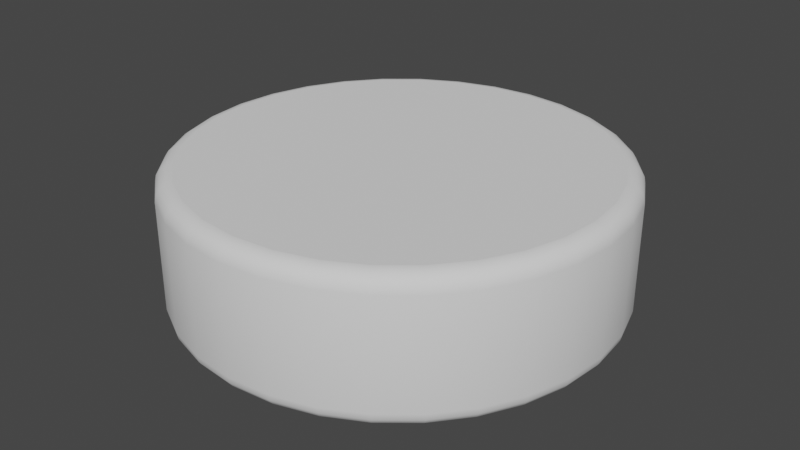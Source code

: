 # Source: Cylinder_Smoth.blend  (saved by Blender 2.83.19; exported with 4.5.12 LTS)
import bpy
from mathutils import Matrix  # noqa: F401  (used for matrix-valued properties, if any)

bpy.ops.wm.read_factory_settings(use_empty=True)
scene = bpy.context.scene
scene.name = 'Scene'

# ---- collections
col_collection = bpy.data.collections.new('Collection'); scene.collection.children.link(col_collection)

# ---- world
world_world = bpy.data.worlds.new('World'); scene.world = world_world
world_world.use_nodes = True; world_world.node_tree.nodes.clear()
_N = world_world.node_tree.nodes; _L = world_world.node_tree.links
n0 = _N.new('ShaderNodeOutputWorld'); n0.name = 'World Output'; n0.location = (300, 300)
n1 = _N.new('ShaderNodeBackground'); n1.name = 'Background'; n1.location = (10, 300)
n1.inputs[0].default_value = (0.05088, 0.05088, 0.05088, 1.0)
_L.new(n1.outputs[0], n0.inputs[0])
n0.is_active_output = True
world_world.color = (0.05088, 0.05088, 0.05088)
world_world.use_sun_shadow = False
world_world.sun_shadow_jitter_overblur = 0.0

# ---- meshes
me_cylinder = bpy.data.meshes.new('Cylinder')
me_cylinder.from_pydata([(-5.728e-08, 0.9244, -0.3193), (0.0, 1.0, -0.2442), (-3.533e-08, 0.9534, -0.3136), (-1.676e-08, 0.9779, -0.2973), (-4.366e-09, 0.9942, -0.2729), (-5.681e-08, 0.9244, 0.3193), (0.0, 1.0, 0.2442), (-3.504e-08, 0.9534, 0.3136), (-1.671e-08, 0.9779, 0.2973), (-4.307e-09, 0.9942, 0.2729), (0.1803, 0.9067, -0.3193), (0.1951, 0.9808, -0.2442), (0.186, 0.935, -0.3136), (0.1908, 0.9591, -0.2973), (0.194, 0.9751, -0.2729), (0.1803, 0.9067, 0.3193), (0.1951, 0.9808, 0.2442), (0.186, 0.935, 0.3136), (0.1908, 0.9591, 0.2973), (0.194, 0.9751, 0.2729), (0.3538, 0.8541, -0.3193), (0.3827, 0.9239, -0.2442), (0.3648, 0.8808, -0.3136), (0.3742, 0.9034, -0.2973), (0.3805, 0.9186, -0.2729), (0.3538, 0.8541, 0.3193), (0.3827, 0.9239, 0.2442), (0.3648, 0.8808, 0.3136), (0.3742, 0.9034, 0.2973), (0.3805, 0.9186, 0.2729), (0.5136, 0.7686, -0.3193), (0.5556, 0.8315, -0.2442), (0.5297, 0.7927, -0.3136), (0.5433, 0.8131, -0.2973), (0.5524, 0.8267, -0.2729), (0.5136, 0.7686, 0.3193), (0.5556, 0.8315, 0.2442), (0.5297, 0.7927, 0.3136), (0.5433, 0.8131, 0.2973), (0.5524, 0.8267, 0.2729), (0.6537, 0.6537, -0.3193), (0.7071, 0.7071, -0.2442), (0.6741, 0.6741, -0.3136), (0.6915, 0.6915, -0.2973), (0.703, 0.703, -0.2729), (0.6537, 0.6537, 0.3193), (0.7071, 0.7071, 0.2442), (0.6741, 0.6741, 0.3136), (0.6915, 0.6915, 0.2973), (0.703, 0.703, 0.2729), (0.7686, 0.5136, -0.3193), (0.8315, 0.5556, -0.2442), (0.7927, 0.5297, -0.3136), (0.8131, 0.5433, -0.2973), (0.8267, 0.5524, -0.2729), (0.7686, 0.5136, 0.3193), (0.8315, 0.5556, 0.2442), (0.7927, 0.5297, 0.3136), (0.8131, 0.5433, 0.2973), (0.8267, 0.5524, 0.2729), (0.8541, 0.3538, -0.3193), (0.9239, 0.3827, -0.2442), (0.8808, 0.3648, -0.3136), (0.9034, 0.3742, -0.2973), (0.9186, 0.3805, -0.2729), (0.8541, 0.3538, 0.3193), (0.9239, 0.3827, 0.2442), (0.8808, 0.3648, 0.3136), (0.9034, 0.3742, 0.2973), (0.9186, 0.3805, 0.2729), (0.9067, 0.1803, -0.3193), (0.9808, 0.1951, -0.2442), (0.935, 0.186, -0.3136), (0.9591, 0.1908, -0.2973), (0.9751, 0.194, -0.2729), (0.9067, 0.1803, 0.3193), (0.9808, 0.1951, 0.2442), (0.935, 0.186, 0.3136), (0.9591, 0.1908, 0.2973), (0.9751, 0.194, 0.2729), (0.9244, 5.215e-08, -0.3193), (1.0, 7.55e-08, -0.2442), (0.9534, 6.118e-08, -0.3136), (0.9779, 6.874e-08, -0.2973), (0.9942, 7.381e-08, -0.2729), (0.9244, 5.262e-08, 0.3193), (1.0, 7.55e-08, 0.2442), (0.9534, 6.135e-08, 0.3136), (0.9779, 6.88e-08, 0.2973), (0.9942, 7.375e-08, 0.2729), (0.9067, -0.1803, -0.3193), (0.9808, -0.1951, -0.2442), (0.935, -0.186, -0.3136), (0.9591, -0.1908, -0.2973), (0.9751, -0.194, -0.2729), (0.9067, -0.1803, 0.3193), (0.9808, -0.1951, 0.2442), (0.935, -0.186, 0.3136), (0.9591, -0.1908, 0.2973), (0.9751, -0.194, 0.2729), (0.8541, -0.3538, -0.3193), (0.9239, -0.3827, -0.2442), (0.8808, -0.3648, -0.3136), (0.9034, -0.3742, -0.2973), (0.9186, -0.3805, -0.2729), (0.8541, -0.3538, 0.3193), (0.9239, -0.3827, 0.2442), (0.8808, -0.3648, 0.3136), (0.9034, -0.3742, 0.2973), (0.9186, -0.3805, 0.2729), (0.7686, -0.5136, -0.3193), (0.8315, -0.5556, -0.2442), (0.7927, -0.5297, -0.3136), (0.8131, -0.5433, -0.2973), (0.8267, -0.5524, -0.2729), (0.7686, -0.5136, 0.3193), (0.8315, -0.5556, 0.2442), (0.7927, -0.5297, 0.3136), (0.8131, -0.5433, 0.2973), (0.8267, -0.5524, 0.2729), (0.6537, -0.6537, -0.3193), (0.7071, -0.7071, -0.2442), (0.6741, -0.6741, -0.3136), (0.6915, -0.6915, -0.2973), (0.703, -0.703, -0.2729), (0.6537, -0.6537, 0.3193), (0.7071, -0.7071, 0.2442), (0.6741, -0.6741, 0.3136), (0.6915, -0.6915, 0.2973), (0.703, -0.703, 0.2729), (0.5136, -0.7686, -0.3193), (0.5556, -0.8315, -0.2442), (0.5297, -0.7927, -0.3136), (0.5433, -0.8131, -0.2973), (0.5524, -0.8267, -0.2729), (0.5136, -0.7686, 0.3193), (0.5556, -0.8315, 0.2442), (0.5297, -0.7927, 0.3136), (0.5433, -0.8131, 0.2973), (0.5524, -0.8267, 0.2729), (0.3538, -0.8541, -0.3193), (0.3827, -0.9239, -0.2442), (0.3648, -0.8808, -0.3136), (0.3742, -0.9034, -0.2973), (0.3805, -0.9186, -0.2729), (0.3538, -0.8541, 0.3193), (0.3827, -0.9239, 0.2442), (0.3648, -0.8808, 0.3136), (0.3742, -0.9034, 0.2973), (0.3805, -0.9186, 0.2729), (0.1803, -0.9067, -0.3193), (0.1951, -0.9808, -0.2442), (0.186, -0.935, -0.3136), (0.1908, -0.9591, -0.2973), (0.194, -0.9751, -0.2729), (0.1803, -0.9067, 0.3193), (0.1951, -0.9808, 0.2442), (0.186, -0.935, 0.3136), (0.1908, -0.9591, 0.2973), (0.194, -0.9751, 0.2729), (-2.794e-07, -0.9244, -0.3193), (-3.258e-07, -1.0, -0.2442), (-2.972e-07, -0.9534, -0.3136), (-3.121e-07, -0.9779, -0.2973), (-3.223e-07, -0.9942, -0.2729), (-2.803e-07, -0.9244, 0.3193), (-3.258e-07, -1.0, 0.2442), (-2.978e-07, -0.9534, 0.3136), (-3.126e-07, -0.9779, 0.2973), (-3.225e-07, -0.9942, 0.2729), (-0.1803, -0.9067, -0.3193), (-0.1951, -0.9808, -0.2442), (-0.186, -0.935, -0.3136), (-0.1908, -0.9591, -0.2973), (-0.194, -0.9751, -0.2729), (-0.1803, -0.9067, 0.3193), (-0.1951, -0.9808, 0.2442), (-0.186, -0.935, 0.3136), (-0.1908, -0.9591, 0.2973), (-0.194, -0.9751, 0.2729), (-0.3538, -0.8541, -0.3193), (-0.3827, -0.9239, -0.2442), (-0.3648, -0.8808, -0.3136), (-0.3742, -0.9034, -0.2973), (-0.3805, -0.9186, -0.2729), (-0.3538, -0.8541, 0.3193), (-0.3827, -0.9239, 0.2442), (-0.3648, -0.8808, 0.3136), (-0.3742, -0.9034, 0.2973), (-0.3805, -0.9186, 0.2729), (-0.5136, -0.7686, -0.3193), (-0.5556, -0.8315, -0.2442), (-0.5297, -0.7927, -0.3136), (-0.5433, -0.8131, -0.2973), (-0.5524, -0.8267, -0.2729), (-0.5136, -0.7686, 0.3193), (-0.5556, -0.8315, 0.2442), (-0.5297, -0.7927, 0.3136), (-0.5433, -0.8131, 0.2973), (-0.5524, -0.8267, 0.2729), (-0.6537, -0.6537, -0.3193), (-0.7071, -0.7071, -0.2442), (-0.6741, -0.6741, -0.3136), (-0.6915, -0.6915, -0.2973), (-0.703, -0.703, -0.2729), (-0.6537, -0.6537, 0.3193), (-0.7071, -0.7071, 0.2442), (-0.6741, -0.6741, 0.3136), (-0.6915, -0.6915, 0.2973), (-0.703, -0.703, 0.2729), (-0.7686, -0.5136, -0.3193), (-0.8315, -0.5556, -0.2442), (-0.7927, -0.5297, -0.3136), (-0.8131, -0.5433, -0.2973), (-0.8267, -0.5524, -0.2729), (-0.7686, -0.5136, 0.3193), (-0.8315, -0.5556, 0.2442), (-0.7927, -0.5297, 0.3136), (-0.8131, -0.5433, 0.2973), (-0.8267, -0.5524, 0.2729), (-0.8541, -0.3538, -0.3193), (-0.9239, -0.3827, -0.2442), (-0.8808, -0.3648, -0.3136), (-0.9034, -0.3742, -0.2973), (-0.9186, -0.3805, -0.2729), (-0.8541, -0.3538, 0.3193), (-0.9239, -0.3827, 0.2442), (-0.8808, -0.3648, 0.3136), (-0.9034, -0.3742, 0.2973), (-0.9186, -0.3805, 0.2729), (-0.9067, -0.1803, -0.3193), (-0.9808, -0.1951, -0.2442), (-0.935, -0.186, -0.3136), (-0.9591, -0.1908, -0.2973), (-0.9751, -0.194, -0.2729), (-0.9067, -0.1803, 0.3193), (-0.9808, -0.1951, 0.2442), (-0.935, -0.186, 0.3136), (-0.9591, -0.1908, 0.2973), (-0.9751, -0.194, 0.2729), (-0.9244, 8.279e-07, -0.3193), (-1.0, 9.656e-07, -0.2442), (-0.9534, 8.806e-07, -0.3136), (-0.9779, 9.253e-07, -0.2973), (-0.9942, 9.551e-07, -0.2729), (-0.9244, 8.279e-07, 0.3193), (-1.0, 9.656e-07, 0.2442), (-0.9534, 8.806e-07, 0.3136), (-0.9779, 9.253e-07, 0.2973), (-0.9942, 9.551e-07, 0.2729), (-0.9067, 0.1804, -0.3193), (-0.9808, 0.1951, -0.2442), (-0.935, 0.186, -0.3136), (-0.9591, 0.1908, -0.2973), (-0.9751, 0.194, -0.2729), (-0.9067, 0.1804, 0.3193), (-0.9808, 0.1951, 0.2442), (-0.935, 0.186, 0.3136), (-0.9591, 0.1908, 0.2973), (-0.9751, 0.194, 0.2729), (-0.8541, 0.3538, -0.3193), (-0.9239, 0.3827, -0.2442), (-0.8808, 0.3648, -0.3136), (-0.9034, 0.3742, -0.2973), (-0.9186, 0.3805, -0.2729), (-0.8541, 0.3538, 0.3193), (-0.9239, 0.3827, 0.2442), (-0.8808, 0.3648, 0.3136), (-0.9034, 0.3742, 0.2973), (-0.9186, 0.3805, 0.2729), (-0.7686, 0.5136, -0.3193), (-0.8315, 0.5556, -0.2442), (-0.7927, 0.5297, -0.3136), (-0.8131, 0.5433, -0.2973), (-0.8267, 0.5524, -0.2729), (-0.7686, 0.5136, 0.3193), (-0.8315, 0.5556, 0.2442), (-0.7927, 0.5297, 0.3136), (-0.8131, 0.5433, 0.2973), (-0.8267, 0.5524, 0.2729), (-0.6537, 0.6537, -0.3193), (-0.7071, 0.7071, -0.2442), (-0.6741, 0.6741, -0.3136), (-0.6915, 0.6915, -0.2973), (-0.703, 0.703, -0.2729), (-0.6537, 0.6537, 0.3193), (-0.7071, 0.7071, 0.2442), (-0.6741, 0.6741, 0.3136), (-0.6915, 0.6915, 0.2973), (-0.703, 0.703, 0.2729), (-0.5136, 0.7686, -0.3193), (-0.5556, 0.8315, -0.2442), (-0.5297, 0.7927, -0.3136), (-0.5433, 0.8131, -0.2973), (-0.5524, 0.8267, -0.2729), (-0.5136, 0.7686, 0.3193), (-0.5556, 0.8315, 0.2442), (-0.5297, 0.7927, 0.3136), (-0.5433, 0.8131, 0.2973), (-0.5524, 0.8267, 0.2729), (-0.3538, 0.8541, -0.3193), (-0.3827, 0.9239, -0.2442), (-0.3648, 0.8808, -0.3136), (-0.3742, 0.9034, -0.2973), (-0.3805, 0.9186, -0.2729), (-0.3538, 0.8541, 0.3193), (-0.3827, 0.9239, 0.2442), (-0.3648, 0.8808, 0.3136), (-0.3742, 0.9034, 0.2973), (-0.3805, 0.9186, 0.2729), (-0.1803, 0.9067, -0.3193), (-0.1951, 0.9808, -0.2442), (-0.186, 0.935, -0.3136), (-0.1908, 0.9591, -0.2973), (-0.194, 0.9751, -0.2729), (-0.1803, 0.9067, 0.3193), (-0.1951, 0.9808, 0.2442), (-0.186, 0.935, 0.3136), (-0.1908, 0.9591, 0.2973), (-0.194, 0.9751, 0.2729)], [], [(311, 316, 6, 1), (21, 26, 36, 31), (31, 36, 46, 41), (41, 46, 56, 51), (51, 56, 66, 61), (61, 66, 76, 71), (71, 76, 86, 81), (81, 86, 96, 91), (91, 96, 106, 101), (101, 106, 116, 111), (111, 116, 126, 121), (121, 126, 136, 131), (131, 136, 146, 141), (141, 146, 156, 151), (151, 156, 166, 161), (161, 166, 176, 171), (171, 176, 186, 181), (181, 186, 196, 191), (191, 196, 206, 201), (201, 206, 216, 211), (211, 216, 226, 221), (221, 226, 236, 231), (231, 236, 246, 241), (241, 246, 256, 251), (251, 256, 266, 261), (261, 266, 276, 271), (271, 276, 286, 281), (281, 286, 296, 291), (291, 296, 306, 301), (301, 306, 316, 311), (11, 16, 26, 21), (15, 5, 315, 305, 295, 285, 275, 265, 255, 245, 235, 225, 215, 205, 195, 185, 175, 165, 155, 145, 135, 125, 115, 105, 95, 85, 75, 65, 55, 45, 35, 25), (1, 6, 16, 11), (1, 11, 14, 4), (4, 14, 13, 3), (3, 13, 12, 2), (2, 12, 10, 0), (16, 6, 9, 19), (19, 9, 8, 18), (18, 8, 7, 17), (17, 7, 5, 15), (11, 21, 24, 14), (14, 24, 23, 13), (13, 23, 22, 12), (12, 22, 20, 10), (26, 16, 19, 29), (29, 19, 18, 28), (28, 18, 17, 27), (27, 17, 15, 25), (21, 31, 34, 24), (24, 34, 33, 23), (23, 33, 32, 22), (22, 32, 30, 20), (36, 26, 29, 39), (39, 29, 28, 38), (38, 28, 27, 37), (37, 27, 25, 35), (31, 41, 44, 34), (34, 44, 43, 33), (33, 43, 42, 32), (32, 42, 40, 30), (46, 36, 39, 49), (49, 39, 38, 48), (48, 38, 37, 47), (47, 37, 35, 45), (41, 51, 54, 44), (44, 54, 53, 43), (43, 53, 52, 42), (42, 52, 50, 40), (56, 46, 49, 59), (59, 49, 48, 58), (58, 48, 47, 57), (57, 47, 45, 55), (51, 61, 64, 54), (54, 64, 63, 53), (53, 63, 62, 52), (52, 62, 60, 50), (66, 56, 59, 69), (69, 59, 58, 68), (68, 58, 57, 67), (67, 57, 55, 65), (61, 71, 74, 64), (64, 74, 73, 63), (63, 73, 72, 62), (62, 72, 70, 60), (76, 66, 69, 79), (79, 69, 68, 78), (78, 68, 67, 77), (77, 67, 65, 75), (71, 81, 84, 74), (74, 84, 83, 73), (73, 83, 82, 72), (72, 82, 80, 70), (86, 76, 79, 89), (89, 79, 78, 88), (88, 78, 77, 87), (87, 77, 75, 85), (81, 91, 94, 84), (84, 94, 93, 83), (83, 93, 92, 82), (82, 92, 90, 80), (96, 86, 89, 99), (99, 89, 88, 98), (98, 88, 87, 97), (97, 87, 85, 95), (91, 101, 104, 94), (94, 104, 103, 93), (93, 103, 102, 92), (92, 102, 100, 90), (106, 96, 99, 109), (109, 99, 98, 108), (108, 98, 97, 107), (107, 97, 95, 105), (101, 111, 114, 104), (104, 114, 113, 103), (103, 113, 112, 102), (102, 112, 110, 100), (116, 106, 109, 119), (119, 109, 108, 118), (118, 108, 107, 117), (117, 107, 105, 115), (111, 121, 124, 114), (114, 124, 123, 113), (113, 123, 122, 112), (112, 122, 120, 110), (126, 116, 119, 129), (129, 119, 118, 128), (128, 118, 117, 127), (127, 117, 115, 125), (121, 131, 134, 124), (124, 134, 133, 123), (123, 133, 132, 122), (122, 132, 130, 120), (136, 126, 129, 139), (139, 129, 128, 138), (138, 128, 127, 137), (137, 127, 125, 135), (131, 141, 144, 134), (134, 144, 143, 133), (133, 143, 142, 132), (132, 142, 140, 130), (146, 136, 139, 149), (149, 139, 138, 148), (148, 138, 137, 147), (147, 137, 135, 145), (141, 151, 154, 144), (144, 154, 153, 143), (143, 153, 152, 142), (142, 152, 150, 140), (156, 146, 149, 159), (159, 149, 148, 158), (158, 148, 147, 157), (157, 147, 145, 155), (151, 161, 164, 154), (154, 164, 163, 153), (153, 163, 162, 152), (152, 162, 160, 150), (166, 156, 159, 169), (169, 159, 158, 168), (168, 158, 157, 167), (167, 157, 155, 165), (161, 171, 174, 164), (164, 174, 173, 163), (163, 173, 172, 162), (162, 172, 170, 160), (176, 166, 169, 179), (179, 169, 168, 178), (178, 168, 167, 177), (177, 167, 165, 175), (171, 181, 184, 174), (174, 184, 183, 173), (173, 183, 182, 172), (172, 182, 180, 170), (186, 176, 179, 189), (189, 179, 178, 188), (188, 178, 177, 187), (187, 177, 175, 185), (181, 191, 194, 184), (184, 194, 193, 183), (183, 193, 192, 182), (182, 192, 190, 180), (196, 186, 189, 199), (199, 189, 188, 198), (198, 188, 187, 197), (197, 187, 185, 195), (191, 201, 204, 194), (194, 204, 203, 193), (193, 203, 202, 192), (192, 202, 200, 190), (206, 196, 199, 209), (209, 199, 198, 208), (208, 198, 197, 207), (207, 197, 195, 205), (201, 211, 214, 204), (204, 214, 213, 203), (203, 213, 212, 202), (202, 212, 210, 200), (216, 206, 209, 219), (219, 209, 208, 218), (218, 208, 207, 217), (217, 207, 205, 215), (211, 221, 224, 214), (214, 224, 223, 213), (213, 223, 222, 212), (212, 222, 220, 210), (226, 216, 219, 229), (229, 219, 218, 228), (228, 218, 217, 227), (227, 217, 215, 225), (221, 231, 234, 224), (224, 234, 233, 223), (223, 233, 232, 222), (222, 232, 230, 220), (236, 226, 229, 239), (239, 229, 228, 238), (238, 228, 227, 237), (237, 227, 225, 235), (231, 241, 244, 234), (234, 244, 243, 233), (233, 243, 242, 232), (232, 242, 240, 230), (246, 236, 239, 249), (249, 239, 238, 248), (248, 238, 237, 247), (247, 237, 235, 245), (241, 251, 254, 244), (244, 254, 253, 243), (243, 253, 252, 242), (242, 252, 250, 240), (256, 246, 249, 259), (259, 249, 248, 258), (258, 248, 247, 257), (257, 247, 245, 255), (251, 261, 264, 254), (254, 264, 263, 253), (253, 263, 262, 252), (252, 262, 260, 250), (266, 256, 259, 269), (269, 259, 258, 268), (268, 258, 257, 267), (267, 257, 255, 265), (261, 271, 274, 264), (264, 274, 273, 263), (263, 273, 272, 262), (262, 272, 270, 260), (276, 266, 269, 279), (279, 269, 268, 278), (278, 268, 267, 277), (277, 267, 265, 275), (271, 281, 284, 274), (274, 284, 283, 273), (273, 283, 282, 272), (272, 282, 280, 270), (286, 276, 279, 289), (289, 279, 278, 288), (288, 278, 277, 287), (287, 277, 275, 285), (281, 291, 294, 284), (284, 294, 293, 283), (283, 293, 292, 282), (282, 292, 290, 280), (296, 286, 289, 299), (299, 289, 288, 298), (298, 288, 287, 297), (297, 287, 285, 295), (291, 301, 304, 294), (294, 304, 303, 293), (293, 303, 302, 292), (292, 302, 300, 290), (306, 296, 299, 309), (309, 299, 298, 308), (308, 298, 297, 307), (307, 297, 295, 305), (301, 311, 314, 304), (304, 314, 313, 303), (303, 313, 312, 302), (302, 312, 310, 300), (316, 306, 309, 319), (319, 309, 308, 318), (318, 308, 307, 317), (317, 307, 305, 315), (311, 1, 4, 314), (314, 4, 3, 313), (313, 3, 2, 312), (312, 2, 0, 310), (6, 316, 319, 9), (9, 319, 318, 8), (8, 318, 317, 7), (7, 317, 315, 5), (0, 10, 20, 30, 40, 50, 60, 70, 80, 90, 100, 110, 120, 130, 140, 150, 160, 170, 180, 190, 200, 210, 220, 230, 240, 250, 260, 270, 280, 290, 300, 310)])
me_cylinder.polygons.foreach_set('use_smooth', [1, 1, 1, 1, 1, 1, 1, 1, 1, 1, 1, 1, 1, 1, 1, 1, 1, 1, 1, 1, 1, 1, 1, 1, 1, 1, 1, 1, 1, 1, 1, 0, 1, 1, 1, 1, 1, 1, 1, 1, 1, 1, 1, 1, 1, 1, 1, 1, 1, 1, 1, 1, 1, 1, 1, 1, 1, 1, 1, 1, 1, 1, 1, 1, 1, 1, 1, 1, 1, 1, 1, 1, 1, 1, 1, 1, 1, 1, 1, 1, 1, 1, 1, 1, 1, 1, 1, 1, 1, 1, 1, 1, 1, 1, 1, 1, 1, 1, 1, 1, 1, 1, 1, 1, 1, 1, 1, 1, 1, 1, 1, 1, 1, 1, 1, 1, 1, 1, 1, 1, 1, 1, 1, 1, 1, 1, 1, 1, 1, 1, 1, 1, 1, 1, 1, 1, 1, 1, 1, 1, 1, 1, 1, 1, 1, 1, 1, 1, 1, 1, 1, 1, 1, 1, 1, 1, 1, 1, 1, 1, 1, 1, 1, 1, 1, 1, 1, 1, 1, 1, 1, 1, 1, 1, 1, 1, 1, 1, 1, 1, 1, 1, 1, 1, 1, 1, 1, 1, 1, 1, 1, 1, 1, 1, 1, 1, 1, 1, 1, 1, 1, 1, 1, 1, 1, 1, 1, 1, 1, 1, 1, 1, 1, 1, 1, 1, 1, 1, 1, 1, 1, 1, 1, 1, 1, 1, 1, 1, 1, 1, 1, 1, 1, 1, 1, 1, 1, 1, 1, 1, 1, 1, 1, 1, 1, 1, 1, 1, 1, 1, 1, 1, 1, 1, 1, 1, 1, 1, 1, 1, 1, 1, 1, 1, 1, 1, 1, 1, 1, 1, 1, 1, 1, 1, 1, 1, 1, 1, 1, 1, 1, 1, 1, 1, 1, 1, 1, 1, 1, 0])
_uv = me_cylinder.uv_layers.new(name='UVMap')
_uv.uv.foreach_set('vector', [0.03125, 0.5589, 0.03125, 0.9411, 0.0, 0.9411, 0.0, 0.5589, 0.9375, 0.5589, 0.9375, 0.9411, 0.9063, 0.9411, 0.9062, 0.5589, 0.9063, 0.5589, 0.9062, 0.9411, 0.875, 0.9411, 0.875, 0.5589, 0.875, 0.5589, 0.875, 0.9411, 0.8438, 0.9411, 0.8438, 0.5589, 0.8438, 0.5589, 0.8438, 0.9411, 0.8125, 0.9411, 0.8125, 0.5589, 0.8125, 0.5589, 0.8125, 0.9411, 0.7812, 0.9411, 0.7812, 0.5589, 0.7812, 0.5589, 0.7812, 0.9411, 0.75, 0.9411, 0.75, 0.5589, 0.75, 0.5589, 0.75, 0.9411, 0.7188, 0.9411, 0.7188, 0.5589, 0.7188, 0.5589, 0.7188, 0.9411, 0.6875, 0.9411, 0.6875, 0.5589, 0.6875, 0.5589, 0.6875, 0.9411, 0.6562, 0.9411, 0.6562, 0.5589, 0.6562, 0.5589, 0.6562, 0.9411, 0.625, 0.9411, 0.625, 0.5589, 0.625, 0.5589, 0.625, 0.9411, 0.5938, 0.9411, 0.5938, 0.5589, 0.5938, 0.5589, 0.5938, 0.9411, 0.5625, 0.9411, 0.5625, 0.5589, 0.5625, 0.5589, 0.5625, 0.9411, 0.5312, 0.9411, 0.5312, 0.5589, 0.5312, 0.5589, 0.5312, 0.9411, 0.5, 0.9411, 0.5, 0.5589, 0.5, 0.5589, 0.5, 0.9411, 0.4688, 0.9411, 0.4688, 0.5589, 0.4688, 0.5589, 0.4688, 0.9411, 0.4375, 0.9411, 0.4375, 0.5589, 0.4375, 0.5589, 0.4375, 0.9411, 0.4063, 0.9411, 0.4062, 0.5589, 0.4063, 0.5589, 0.4062, 0.9411, 0.375, 0.9411, 0.375, 0.5589, 0.375, 0.5589, 0.375, 0.9411, 0.3438, 0.9411, 0.3438, 0.5589, 0.3438, 0.5589, 0.3438, 0.9411, 0.3125, 0.9411, 0.3125, 0.5589, 0.3125, 0.5589, 0.3125, 0.9411, 0.2812, 0.9411, 0.2812, 0.5589, 0.2812, 0.5589, 0.2812, 0.9411, 0.25, 0.9411, 0.25, 0.5589, 0.25, 0.5589, 0.25, 0.9411, 0.2188, 0.9411, 0.2188, 0.5589, 0.2188, 0.5589, 0.2188, 0.9411, 0.1875, 0.9411, 0.1875, 0.5589, 0.1875, 0.5589, 0.1875, 0.9411, 0.1563, 0.9411, 0.1562, 0.5589, 0.1563, 0.5589, 0.1562, 0.9411, 0.125, 0.9411, 0.125, 0.5589, 0.125, 0.5589, 0.125, 0.9411, 0.09375, 0.9411, 0.09375, 0.5589, 0.09375, 0.5589, 0.09375, 0.9411, 0.0625, 0.9411, 0.0625, 0.5589, 0.0625, 0.5589, 0.0625, 0.9411, 0.03125, 0.9411, 0.03125, 0.5589, 0.9688, 0.5589, 0.9688, 0.9411, 0.9375, 0.9411, 0.9375, 0.5589, 0.2933, 0.4676, 0.25, 0.4719, 0.2067, 0.4676, 0.1651, 0.455, 0.1267, 0.4345, 0.09312, 0.4069, 0.06553, 0.3733, 0.04502, 0.3349, 0.0324, 0.2933, 0.02813, 0.25, 0.0324, 0.2067, 0.04502, 0.1651, 0.06553, 0.1267, 0.09312, 0.09312, 0.1267, 0.06553, 0.1651, 0.04502, 0.2067, 0.0324, 0.25, 0.02813, 0.2933, 0.0324, 0.3349, 0.04502, 0.3733, 0.06553, 0.4069, 0.09312, 0.4345, 0.1267, 0.455, 0.1651, 0.4676, 0.2067, 0.4719, 0.25, 0.4676, 0.2933, 0.455, 0.3349, 0.4345, 0.3733, 0.4069, 0.4069, 0.3733, 0.4345, 0.3349, 0.455, 1.0, 0.5589, 1.0, 0.9411, 0.9688, 0.9411, 0.9688, 0.5589, 1.0, 0.5589, 0.9688, 0.5589, 0.9688, 0.5363, 0.9999, 0.5363, 0.9999, 0.5363, 0.9688, 0.5363, 0.9691, 0.5, 0.9997, 0.5, 0.7505, 0.4899, 0.7963, 0.4854, 0.7946, 0.4744, 0.75, 0.4788, 0.75, 0.4788, 0.7946, 0.4744, 0.7933, 0.4676, 0.75, 0.4719, 0.9688, 0.9411, 1.0, 0.9411, 0.9999, 0.9637, 0.9688, 0.9637, 0.9688, 0.9637, 0.9999, 0.9637, 0.9997, 1.0, 0.9691, 1.0, 0.2963, 0.4854, 0.2505, 0.4899, 0.25, 0.4788, 0.2946, 0.4744, 0.2946, 0.4744, 0.25, 0.4788, 0.25, 0.4719, 0.2933, 0.4676, 0.9688, 0.5589, 0.9375, 0.5589, 0.9376, 0.5363, 0.9687, 0.5363, 0.9687, 0.5363, 0.9376, 0.5363, 0.9378, 0.5, 0.9684, 0.5, 0.7973, 0.4852, 0.8413, 0.4719, 0.8376, 0.4614, 0.7946, 0.4744, 0.7946, 0.4744, 0.8376, 0.4614, 0.8349, 0.455, 0.7933, 0.4676, 0.9375, 0.9411, 0.9688, 0.9411, 0.9687, 0.9637, 0.9376, 0.9637, 0.9376, 0.9637, 0.9687, 0.9637, 0.9684, 1.0, 0.9378, 1.0, 0.3413, 0.4719, 0.2973, 0.4852, 0.2946, 0.4744, 0.3376, 0.4614, 0.3376, 0.4614, 0.2946, 0.4744, 0.2933, 0.4676, 0.3349, 0.455, 0.9375, 0.5589, 0.9062, 0.5589, 0.9063, 0.5363, 0.9374, 0.5363, 0.9374, 0.5363, 0.9063, 0.5363, 0.9066, 0.5, 0.9372, 0.5, 0.8423, 0.4715, 0.8829, 0.4498, 0.8771, 0.4402, 0.8376, 0.4614, 0.8376, 0.4614, 0.8771, 0.4402, 0.8733, 0.4345, 0.8349, 0.455, 0.9063, 0.9411, 0.9375, 0.9411, 0.9374, 0.9637, 0.9063, 0.9637, 0.9063, 0.9637, 0.9374, 0.9637, 0.9372, 1.0, 0.9066, 1.0, 0.3829, 0.4498, 0.3423, 0.4715, 0.3376, 0.4614, 0.3771, 0.4402, 0.3771, 0.4402, 0.3376, 0.4614, 0.3349, 0.455, 0.3733, 0.4345, 0.9063, 0.5589, 0.875, 0.5589, 0.8751, 0.5363, 0.9062, 0.5363, 0.9062, 0.5363, 0.8751, 0.5363, 0.8753, 0.5, 0.9059, 0.5, 0.8837, 0.4492, 0.9193, 0.42, 0.9118, 0.4118, 0.8771, 0.4402, 0.8771, 0.4402, 0.9118, 0.4118, 0.9069, 0.4069, 0.8733, 0.4345, 0.875, 0.9411, 0.9062, 0.9411, 0.9062, 0.9637, 0.8751, 0.9637, 0.8751, 0.9637, 0.9062, 0.9637, 0.9059, 1.0, 0.8753, 1.0, 0.4193, 0.42, 0.3837, 0.4492, 0.3771, 0.4402, 0.4118, 0.4118, 0.4118, 0.4118, 0.3771, 0.4402, 0.3733, 0.4345, 0.4069, 0.4069, 0.875, 0.5589, 0.8438, 0.5589, 0.8438, 0.5363, 0.8749, 0.5363, 0.8749, 0.5363, 0.8438, 0.5363, 0.8441, 0.5, 0.8747, 0.5, 0.92, 0.4193, 0.9492, 0.3837, 0.9402, 0.3771, 0.9118, 0.4118, 0.9118, 0.4118, 0.9402, 0.3771, 0.9345, 0.3733, 0.9069, 0.4069, 0.8438, 0.9411, 0.875, 0.9411, 0.8749, 0.9637, 0.8438, 0.9637, 0.8438, 0.9637, 0.8749, 0.9637, 0.8747, 1.0, 0.8441, 1.0, 0.4492, 0.3837, 0.42, 0.4193, 0.4118, 0.4118, 0.4402, 0.3771, 0.4402, 0.3771, 0.4118, 0.4118, 0.4069, 0.4069, 0.4345, 0.3733, 0.8438, 0.5589, 0.8125, 0.5589, 0.8126, 0.5363, 0.8437, 0.5363, 0.8437, 0.5363, 0.8126, 0.5363, 0.8128, 0.5, 0.8434, 0.5, 0.9498, 0.3829, 0.9715, 0.3423, 0.9614, 0.3376, 0.9402, 0.3771, 0.9402, 0.3771, 0.9614, 0.3376, 0.955, 0.3349, 0.9345, 0.3733, 0.8125, 0.9411, 0.8438, 0.9411, 0.8437, 0.9637, 0.8126, 0.9637, 0.8126, 0.9637, 0.8437, 0.9637, 0.8434, 1.0, 0.8128, 1.0, 0.4715, 0.3423, 0.4498, 0.3829, 0.4402, 0.3771, 0.4614, 0.3376, 0.4614, 0.3376, 0.4402, 0.3771, 0.4345, 0.3733, 0.455, 0.3349, 0.8125, 0.5589, 0.7812, 0.5589, 0.7813, 0.5363, 0.8124, 0.5363, 0.8124, 0.5363, 0.7813, 0.5363, 0.7816, 0.5, 0.8122, 0.5, 0.9719, 0.3413, 0.9852, 0.2973, 0.9744, 0.2946, 0.9614, 0.3376, 0.9614, 0.3376, 0.9744, 0.2946, 0.9676, 0.2933, 0.955, 0.3349, 0.7812, 0.9411, 0.8125, 0.9411, 0.8124, 0.9637, 0.7813, 0.9637, 0.7813, 0.9637, 0.8124, 0.9637, 0.8122, 1.0, 0.7816, 1.0, 0.4852, 0.2973, 0.4719, 0.3413, 0.4614, 0.3376, 0.4744, 0.2946, 0.4744, 0.2946, 0.4614, 0.3376, 0.455, 0.3349, 0.4676, 0.2933, 0.7812, 0.5589, 0.75, 0.5589, 0.7501, 0.5363, 0.7812, 0.5363, 0.7812, 0.5363, 0.7501, 0.5363, 0.7503, 0.5, 0.7809, 0.5, 0.9854, 0.2963, 0.9899, 0.2505, 0.9788, 0.25, 0.9744, 0.2946, 0.9744, 0.2946, 0.9788, 0.25, 0.9719, 0.25, 0.9676, 0.2933, 0.75, 0.9411, 0.7812, 0.9411, 0.7812, 0.9637, 0.7501, 0.9637, 0.7501, 0.9637, 0.7812, 0.9637, 0.7809, 1.0, 0.7503, 1.0, 0.4899, 0.2505, 0.4854, 0.2963, 0.4744, 0.2946, 0.4788, 0.25, 0.4788, 0.25, 0.4744, 0.2946, 0.4676, 0.2933, 0.4719, 0.25, 0.75, 0.5589, 0.7188, 0.5589, 0.7188, 0.5363, 0.7499, 0.5363, 0.7499, 0.5363, 0.7188, 0.5363, 0.7191, 0.5, 0.7497, 0.5, 0.9899, 0.2495, 0.9854, 0.2037, 0.9744, 0.2054, 0.9788, 0.25, 0.9788, 0.25, 0.9744, 0.2054, 0.9676, 0.2067, 0.9719, 0.25, 0.7188, 0.9411, 0.75, 0.9411, 0.7499, 0.9637, 0.7188, 0.9637, 0.7188, 0.9637, 0.7499, 0.9637, 0.7497, 1.0, 0.7191, 1.0, 0.4854, 0.2037, 0.4899, 0.2495, 0.4788, 0.25, 0.4744, 0.2054, 0.4744, 0.2054, 0.4788, 0.25, 0.4719, 0.25, 0.4676, 0.2067, 0.7188, 0.5589, 0.6875, 0.5589, 0.6876, 0.5363, 0.7187, 0.5363, 0.7187, 0.5363, 0.6876, 0.5363, 0.6878, 0.5, 0.7184, 0.5, 0.9852, 0.2027, 0.9719, 0.1587, 0.9614, 0.1624, 0.9744, 0.2054, 0.9744, 0.2054, 0.9614, 0.1624, 0.955, 0.1651, 0.9676, 0.2067, 0.6875, 0.9411, 0.7188, 0.9411, 0.7187, 0.9637, 0.6876, 0.9637, 0.6876, 0.9637, 0.7187, 0.9637, 0.7184, 1.0, 0.6878, 1.0, 0.4719, 0.1587, 0.4852, 0.2027, 0.4744, 0.2054, 0.4614, 0.1624, 0.4614, 0.1624, 0.4744, 0.2054, 0.4676, 0.2067, 0.455, 0.1651, 0.6875, 0.5589, 0.6562, 0.5589, 0.6563, 0.5363, 0.6874, 0.5363, 0.6874, 0.5363, 0.6563, 0.5363, 0.6566, 0.5, 0.6872, 0.5, 0.9715, 0.1577, 0.9498, 0.1171, 0.9402, 0.1229, 0.9614, 0.1624, 0.9614, 0.1624, 0.9402, 0.1229, 0.9345, 0.1267, 0.955, 0.1651, 0.6562, 0.9411, 0.6875, 0.9411, 0.6874, 0.9637, 0.6563, 0.9637, 0.6563, 0.9637, 0.6874, 0.9637, 0.6872, 1.0, 0.6566, 1.0, 0.4498, 0.1171, 0.4715, 0.1577, 0.4614, 0.1624, 0.4402, 0.1229, 0.4402, 0.1229, 0.4614, 0.1624, 0.455, 0.1651, 0.4345, 0.1267, 0.6562, 0.5589, 0.625, 0.5589, 0.6251, 0.5363, 0.6562, 0.5363, 0.6562, 0.5363, 0.6251, 0.5363, 0.6253, 0.5, 0.6559, 0.5, 0.9492, 0.1163, 0.92, 0.0807, 0.9118, 0.08821, 0.9402, 0.1229, 0.9402, 0.1229, 0.9118, 0.08821, 0.9069, 0.09312, 0.9345, 0.1267, 0.625, 0.9411, 0.6562, 0.9411, 0.6562, 0.9637, 0.6251, 0.9637, 0.6251, 0.9637, 0.6562, 0.9637, 0.6559, 1.0, 0.6253, 1.0, 0.42, 0.0807, 0.4492, 0.1163, 0.4402, 0.1229, 0.4118, 0.08821, 0.4118, 0.08821, 0.4402, 0.1229, 0.4345, 0.1267, 0.4069, 0.09312, 0.625, 0.5589, 0.5938, 0.5589, 0.5938, 0.5363, 0.6249, 0.5363, 0.6249, 0.5363, 0.5938, 0.5363, 0.5941, 0.5, 0.6247, 0.5, 0.9193, 0.07996, 0.8837, 0.05078, 0.8771, 0.05976, 0.9118, 0.08821, 0.9118, 0.08821, 0.8771, 0.05976, 0.8733, 0.06553, 0.9069, 0.09312, 0.5938, 0.9411, 0.625, 0.9411, 0.6249, 0.9637, 0.5938, 0.9637, 0.5938, 0.9637, 0.6249, 0.9637, 0.6247, 1.0, 0.5941, 1.0, 0.3837, 0.05078, 0.4193, 0.07996, 0.4118, 0.08821, 0.3771, 0.05976, 0.3771, 0.05976, 0.4118, 0.08821, 0.4069, 0.09312, 0.3733, 0.06553, 0.5938, 0.5589, 0.5625, 0.5589, 0.5626, 0.5363, 0.5937, 0.5363, 0.5937, 0.5363, 0.5626, 0.5363, 0.5628, 0.5, 0.5934, 0.5, 0.8829, 0.0502, 0.8423, 0.02851, 0.8376, 0.03861, 0.8771, 0.05976, 0.8771, 0.05976, 0.8376, 0.03861, 0.8349, 0.04502, 0.8733, 0.06553, 0.5625, 0.9411, 0.5938, 0.9411, 0.5937, 0.9637, 0.5626, 0.9637, 0.5626, 0.9637, 0.5937, 0.9637, 0.5934, 1.0, 0.5628, 1.0, 0.3423, 0.02851, 0.3829, 0.0502, 0.3771, 0.05976, 0.3376, 0.03861, 0.3376, 0.03861, 0.3771, 0.05976, 0.3733, 0.06553, 0.3349, 0.04502, 0.5625, 0.5589, 0.5312, 0.5589, 0.5313, 0.5363, 0.5624, 0.5363, 0.5624, 0.5363, 0.5313, 0.5363, 0.5316, 0.5, 0.5622, 0.5, 0.8413, 0.02812, 0.7973, 0.01476, 0.7946, 0.02559, 0.8376, 0.03861, 0.8376, 0.03861, 0.7946, 0.02559, 0.7933, 0.0324, 0.8349, 0.04502, 0.5312, 0.9411, 0.5625, 0.9411, 0.5624, 0.9637, 0.5313, 0.9637, 0.5313, 0.9637, 0.5624, 0.9637, 0.5622, 1.0, 0.5316, 1.0, 0.2973, 0.01476, 0.3413, 0.02812, 0.3376, 0.03861, 0.2946, 0.02559, 0.2946, 0.02559, 0.3376, 0.03861, 0.3349, 0.04502, 0.2933, 0.0324, 0.5312, 0.5589, 0.5, 0.5589, 0.5001, 0.5363, 0.5312, 0.5363, 0.5312, 0.5363, 0.5001, 0.5363, 0.5003, 0.5, 0.5309, 0.5, 0.7963, 0.01456, 0.7505, 0.01005, 0.75, 0.02119, 0.7946, 0.02559, 0.7946, 0.02559, 0.75, 0.02119, 0.75, 0.02813, 0.7933, 0.0324, 0.5, 0.9411, 0.5312, 0.9411, 0.5312, 0.9637, 0.5001, 0.9637, 0.5001, 0.9637, 0.5312, 0.9637, 0.5309, 1.0, 0.5003, 1.0, 0.2505, 0.01005, 0.2963, 0.01456, 0.2946, 0.02559, 0.25, 0.02119, 0.25, 0.02119, 0.2946, 0.02559, 0.2933, 0.0324, 0.25, 0.02813, 0.5, 0.5589, 0.4688, 0.5589, 0.4688, 0.5363, 0.4999, 0.5363, 0.4999, 0.5363, 0.4688, 0.5363, 0.4691, 0.5, 0.4997, 0.5, 0.7495, 0.01005, 0.7037, 0.01456, 0.7054, 0.02559, 0.75, 0.02119, 0.75, 0.02119, 0.7054, 0.02559, 0.7067, 0.0324, 0.75, 0.02813, 0.4688, 0.9411, 0.5, 0.9411, 0.4999, 0.9637, 0.4688, 0.9637, 0.4688, 0.9637, 0.4999, 0.9637, 0.4997, 1.0, 0.4691, 1.0, 0.2037, 0.01456, 0.2495, 0.01005, 0.25, 0.02119, 0.2054, 0.02559, 0.2054, 0.02559, 0.25, 0.02119, 0.25, 0.02813, 0.2067, 0.0324, 0.4688, 0.5589, 0.4375, 0.5589, 0.4376, 0.5363, 0.4687, 0.5363, 0.4687, 0.5363, 0.4376, 0.5363, 0.4378, 0.5, 0.4684, 0.5, 0.7027, 0.01476, 0.6587, 0.02812, 0.6624, 0.03861, 0.7054, 0.02559, 0.7054, 0.02559, 0.6624, 0.03861, 0.6651, 0.04502, 0.7067, 0.0324, 0.4375, 0.9411, 0.4688, 0.9411, 0.4687, 0.9637, 0.4376, 0.9637, 0.4376, 0.9637, 0.4687, 0.9637, 0.4684, 1.0, 0.4378, 1.0, 0.1587, 0.02812, 0.2027, 0.01476, 0.2054, 0.02559, 0.1624, 0.03861, 0.1624, 0.03861, 0.2054, 0.02559, 0.2067, 0.0324, 0.1651, 0.04502, 0.4375, 0.5589, 0.4062, 0.5589, 0.4063, 0.5363, 0.4374, 0.5363, 0.4374, 0.5363, 0.4063, 0.5363, 0.4066, 0.5, 0.4372, 0.5, 0.6577, 0.02851, 0.6171, 0.0502, 0.6229, 0.05976, 0.6624, 0.03861, 0.6624, 0.03861, 0.6229, 0.05976, 0.6267, 0.06553, 0.6651, 0.04502, 0.4063, 0.9411, 0.4375, 0.9411, 0.4374, 0.9637, 0.4063, 0.9637, 0.4063, 0.9637, 0.4374, 0.9637, 0.4372, 1.0, 0.4066, 1.0, 0.1171, 0.0502, 0.1577, 0.02851, 0.1624, 0.03861, 0.1229, 0.05976, 0.1229, 0.05976, 0.1624, 0.03861, 0.1651, 0.04502, 0.1267, 0.06553, 0.4063, 0.5589, 0.375, 0.5589, 0.3751, 0.5363, 0.4062, 0.5363, 0.4062, 0.5363, 0.3751, 0.5363, 0.3753, 0.5, 0.4059, 0.5, 0.6163, 0.05078, 0.5807, 0.07996, 0.5882, 0.08821, 0.6229, 0.05976, 0.6229, 0.05976, 0.5882, 0.08821, 0.5931, 0.09312, 0.6267, 0.06553, 0.375, 0.9411, 0.4062, 0.9411, 0.4062, 0.9637, 0.3751, 0.9637, 0.3751, 0.9637, 0.4062, 0.9637, 0.4059, 1.0, 0.3753, 1.0, 0.0807, 0.07996, 0.1163, 0.05078, 0.1229, 0.05976, 0.08821, 0.08821, 0.08821, 0.08821, 0.1229, 0.05976, 0.1267, 0.06553, 0.09312, 0.09312, 0.375, 0.5589, 0.3438, 0.5589, 0.3438, 0.5363, 0.3749, 0.5363, 0.3749, 0.5363, 0.3438, 0.5363, 0.3441, 0.5, 0.3747, 0.5, 0.58, 0.0807, 0.5508, 0.1163, 0.5598, 0.1229, 0.5882, 0.08821, 0.5882, 0.08821, 0.5598, 0.1229, 0.5655, 0.1267, 0.5931, 0.09312, 0.3438, 0.9411, 0.375, 0.9411, 0.3749, 0.9637, 0.3438, 0.9637, 0.3438, 0.9637, 0.3749, 0.9637, 0.3747, 1.0, 0.3441, 1.0, 0.05078, 0.1163, 0.07996, 0.0807, 0.08821, 0.08821, 0.05976, 0.1229, 0.05976, 0.1229, 0.08821, 0.08821, 0.09312, 0.09312, 0.06553, 0.1267, 0.3438, 0.5589, 0.3125, 0.5589, 0.3126, 0.5363, 0.3437, 0.5363, 0.3437, 0.5363, 0.3126, 0.5363, 0.3128, 0.5, 0.3434, 0.5, 0.5502, 0.1171, 0.5285, 0.1577, 0.5386, 0.1624, 0.5598, 0.1229, 0.5598, 0.1229, 0.5386, 0.1624, 0.545, 0.1651, 0.5655, 0.1267, 0.3125, 0.9411, 0.3438, 0.9411, 0.3437, 0.9637, 0.3126, 0.9637, 0.3126, 0.9637, 0.3437, 0.9637, 0.3434, 1.0, 0.3128, 1.0, 0.02851, 0.1577, 0.0502, 0.1171, 0.05976, 0.1229, 0.03861, 0.1624, 0.03861, 0.1624, 0.05976, 0.1229, 0.06553, 0.1267, 0.04502, 0.1651, 0.3125, 0.5589, 0.2812, 0.5589, 0.2813, 0.5363, 0.3124, 0.5363, 0.3124, 0.5363, 0.2813, 0.5363, 0.2816, 0.5, 0.3122, 0.5, 0.5281, 0.1587, 0.5148, 0.2027, 0.5256, 0.2054, 0.5386, 0.1624, 0.5386, 0.1624, 0.5256, 0.2054, 0.5324, 0.2067, 0.545, 0.1651, 0.2812, 0.9411, 0.3125, 0.9411, 0.3124, 0.9637, 0.2813, 0.9637, 0.2813, 0.9637, 0.3124, 0.9637, 0.3122, 1.0, 0.2816, 1.0, 0.01476, 0.2027, 0.02812, 0.1587, 0.03861, 0.1624, 0.02559, 0.2054, 0.02559, 0.2054, 0.03861, 0.1624, 0.04502, 0.1651, 0.0324, 0.2067, 0.2812, 0.5589, 0.25, 0.5589, 0.2501, 0.5363, 0.2812, 0.5363, 0.2812, 0.5363, 0.2501, 0.5363, 0.2503, 0.5, 0.2809, 0.5, 0.5146, 0.2037, 0.5101, 0.2495, 0.5212, 0.25, 0.5256, 0.2054, 0.5256, 0.2054, 0.5212, 0.25, 0.5281, 0.25, 0.5324, 0.2067, 0.25, 0.9411, 0.2812, 0.9411, 0.2812, 0.9637, 0.2501, 0.9637, 0.2501, 0.9637, 0.2812, 0.9637, 0.2809, 1.0, 0.2503, 1.0, 0.01005, 0.2495, 0.01456, 0.2037, 0.02559, 0.2054, 0.02119, 0.25, 0.02119, 0.25, 0.02559, 0.2054, 0.0324, 0.2067, 0.02813, 0.25, 0.25, 0.5589, 0.2188, 0.5589, 0.2188, 0.5363, 0.2499, 0.5363, 0.2499, 0.5363, 0.2188, 0.5363, 0.2191, 0.5, 0.2497, 0.5, 0.5101, 0.2505, 0.5146, 0.2963, 0.5256, 0.2946, 0.5212, 0.25, 0.5212, 0.25, 0.5256, 0.2946, 0.5324, 0.2933, 0.5281, 0.25, 0.2188, 0.9411, 0.25, 0.9411, 0.2499, 0.9637, 0.2188, 0.9637, 0.2188, 0.9637, 0.2499, 0.9637, 0.2497, 1.0, 0.2191, 1.0, 0.01456, 0.2963, 0.01005, 0.2505, 0.02119, 0.25, 0.02559, 0.2946, 0.02559, 0.2946, 0.02119, 0.25, 0.02813, 0.25, 0.0324, 0.2933, 0.2188, 0.5589, 0.1875, 0.5589, 0.1876, 0.5363, 0.2187, 0.5363, 0.2187, 0.5363, 0.1876, 0.5363, 0.1878, 0.5, 0.2184, 0.5, 0.5148, 0.2973, 0.5281, 0.3413, 0.5386, 0.3376, 0.5256, 0.2946, 0.5256, 0.2946, 0.5386, 0.3376, 0.545, 0.3349, 0.5324, 0.2933, 0.1875, 0.9411, 0.2188, 0.9411, 0.2187, 0.9637, 0.1876, 0.9637, 0.1876, 0.9637, 0.2187, 0.9637, 0.2184, 1.0, 0.1878, 1.0, 0.02812, 0.3413, 0.01476, 0.2973, 0.02559, 0.2946, 0.03861, 0.3376, 0.03861, 0.3376, 0.02559, 0.2946, 0.0324, 0.2933, 0.04502, 0.3349, 0.1875, 0.5589, 0.1562, 0.5589, 0.1563, 0.5363, 0.1874, 0.5363, 0.1874, 0.5363, 0.1563, 0.5363, 0.1566, 0.5, 0.1872, 0.5, 0.5285, 0.3423, 0.5502, 0.3829, 0.5598, 0.3771, 0.5386, 0.3376, 0.5386, 0.3376, 0.5598, 0.3771, 0.5655, 0.3733, 0.545, 0.3349, 0.1563, 0.9411, 0.1875, 0.9411, 0.1874, 0.9637, 0.1563, 0.9637, 0.1563, 0.9637, 0.1874, 0.9637, 0.1872, 1.0, 0.1566, 1.0, 0.0502, 0.3829, 0.02851, 0.3423, 0.03861, 0.3376, 0.05976, 0.3771, 0.05976, 0.3771, 0.03861, 0.3376, 0.04502, 0.3349, 0.06553, 0.3733, 0.1563, 0.5589, 0.125, 0.5589, 0.1251, 0.5363, 0.1562, 0.5363, 0.1562, 0.5363, 0.1251, 0.5363, 0.1253, 0.5, 0.1559, 0.5, 0.5508, 0.3837, 0.58, 0.4193, 0.5882, 0.4118, 0.5598, 0.3771, 0.5598, 0.3771, 0.5882, 0.4118, 0.5931, 0.4069, 0.5655, 0.3733, 0.125, 0.9411, 0.1562, 0.9411, 0.1562, 0.9637, 0.1251, 0.9637, 0.1251, 0.9637, 0.1562, 0.9637, 0.1559, 1.0, 0.1253, 1.0, 0.07996, 0.4193, 0.05078, 0.3837, 0.05976, 0.3771, 0.08821, 0.4118, 0.08821, 0.4118, 0.05976, 0.3771, 0.06553, 0.3733, 0.09312, 0.4069, 0.125, 0.5589, 0.09375, 0.5589, 0.09384, 0.5363, 0.1249, 0.5363, 0.1249, 0.5363, 0.09384, 0.5363, 0.0941, 0.5, 0.1247, 0.5, 0.5807, 0.42, 0.6163, 0.4492, 0.6229, 0.4402, 0.5882, 0.4118, 0.5882, 0.4118, 0.6229, 0.4402, 0.6267, 0.4345, 0.5931, 0.4069, 0.09375, 0.9411, 0.125, 0.9411, 0.1249, 0.9637, 0.09384, 0.9637, 0.09384, 0.9637, 0.1249, 0.9637, 0.1247, 1.0, 0.0941, 1.0, 0.1163, 0.4492, 0.0807, 0.42, 0.08821, 0.4118, 0.1229, 0.4402, 0.1229, 0.4402, 0.08821, 0.4118, 0.09312, 0.4069, 0.1267, 0.4345, 0.09375, 0.5589, 0.0625, 0.5589, 0.06259, 0.5363, 0.09366, 0.5363, 0.09366, 0.5363, 0.06259, 0.5363, 0.06285, 0.5, 0.0934, 0.5, 0.6171, 0.4498, 0.6577, 0.4715, 0.6624, 0.4614, 0.6229, 0.4402, 0.6229, 0.4402, 0.6624, 0.4614, 0.6651, 0.455, 0.6267, 0.4345, 0.0625, 0.9411, 0.09375, 0.9411, 0.09366, 0.9637, 0.06259, 0.9637, 0.06259, 0.9637, 0.09366, 0.9637, 0.0934, 1.0, 0.06285, 1.0, 0.1577, 0.4715, 0.1171, 0.4498, 0.1229, 0.4402, 0.1624, 0.4614, 0.1624, 0.4614, 0.1229, 0.4402, 0.1267, 0.4345, 0.1651, 0.455, 0.0625, 0.5589, 0.03125, 0.5589, 0.03134, 0.5363, 0.06241, 0.5363, 0.06241, 0.5363, 0.03134, 0.5363, 0.0316, 0.5, 0.06215, 0.5, 0.6587, 0.4719, 0.7027, 0.4852, 0.7054, 0.4744, 0.6624, 0.4614, 0.6624, 0.4614, 0.7054, 0.4744, 0.7067, 0.4676, 0.6651, 0.455, 0.03125, 0.9411, 0.0625, 0.9411, 0.06241, 0.9637, 0.03134, 0.9637, 0.03134, 0.9637, 0.06241, 0.9637, 0.06215, 1.0, 0.0316, 1.0, 0.2027, 0.4852, 0.1587, 0.4719, 0.1624, 0.4614, 0.2054, 0.4744, 0.2054, 0.4744, 0.1624, 0.4614, 0.1651, 0.455, 0.2067, 0.4676, 0.03125, 0.5589, 0.0, 0.5589, 8.987e-05, 0.5363, 0.03116, 0.5363, 0.03116, 0.5363, 8.987e-05, 0.5363, 0.0003458, 0.5, 0.0309, 0.5, 0.7037, 0.4854, 0.7495, 0.4899, 0.75, 0.4788, 0.7054, 0.4744, 0.7054, 0.4744, 0.75, 0.4788, 0.75, 0.4719, 0.7067, 0.4676, 0.0, 0.9411, 0.03125, 0.9411, 0.03116, 0.9637, 8.987e-05, 0.9637, 8.987e-05, 0.9637, 0.03116, 0.9637, 0.0309, 1.0, 0.0003458, 1.0, 0.2495, 0.4899, 0.2037, 0.4854, 0.2054, 0.4744, 0.25, 0.4788, 0.25, 0.4788, 0.2054, 0.4744, 0.2067, 0.4676, 0.25, 0.4719, 0.75, 0.4719, 0.7933, 0.4676, 0.8349, 0.455, 0.8733, 0.4345, 0.9069, 0.4069, 0.9345, 0.3733, 0.955, 0.3349, 0.9676, 0.2933, 0.9719, 0.25, 0.9676, 0.2067, 0.955, 0.1651, 0.9345, 0.1267, 0.9069, 0.09312, 0.8733, 0.06553, 0.8349, 0.04502, 0.7933, 0.0324, 0.75, 0.02813, 0.7067, 0.0324, 0.6651, 0.04502, 0.6267, 0.06553, 0.5931, 0.09312, 0.5655, 0.1267, 0.545, 0.1651, 0.5324, 0.2067, 0.5281, 0.25, 0.5324, 0.2933, 0.545, 0.3349, 0.5655, 0.3733, 0.5931, 0.4069, 0.6267, 0.4345, 0.6651, 0.455, 0.7067, 0.4676])
me_cylinder.use_remesh_fix_poles = True
me_cylinder.use_remesh_preserve_attributes = False
me_cylinder.use_mirror_vertex_groups = False
me_cylinder.update()

# ---- objects
ob_cylinder = bpy.data.objects.new('Cylinder', me_cylinder)

# ---- transforms, parenting, visibility, modifiers, constraints
ob_cylinder.location = (0.0, 0.0, 0.0)
ob_cylinder.lineart.crease_threshold = 0.0

# ---- collection membership
col_collection.objects.link(ob_cylinder)

# ---- scene / render settings (as saved in the file)
scene.frame_start = 1; scene.frame_end = 250; scene.frame_set(1)
scene.render.engine = 'BLENDER_EEVEE_NEXT'
scene.cycles.use_denoising = False
scene.cycles.samples = 128
scene.cycles.sampling_pattern = 'TABULATED_SOBOL'
scene.cycles.use_adaptive_sampling = False
scene.cycles.use_light_tree = False
scene.view_settings.view_transform = 'Filmic'
bpy.context.view_layer.update()

# ---- added for rendering (the .blend has no active camera and no usable light): camera, sun
cam_auto = bpy.data.cameras.new('AutoCamera')
cam_auto.lens = 50.0
cam_auto.sensor_width = 36.0
cam_auto.clip_end = 1000.0
ob_auto_camera = bpy.data.objects.new('AutoCamera', cam_auto)
scene.collection.objects.link(ob_auto_camera)
ob_auto_camera.location = (2.68282, -3.21939, 2.14626)
ob_auto_camera.rotation_euler = (1.09748, -7.21219e-08, 0.694738)
scene.camera = ob_auto_camera
light_auto_sun = bpy.data.lights.new('AutoSun', 'SUN')
light_auto_sun.energy = 3.0
light_auto_sun.angle = 0.0523599
ob_auto_sun = bpy.data.objects.new('AutoSun', light_auto_sun)
scene.collection.objects.link(ob_auto_sun)
ob_auto_sun.rotation_euler = (0.872665, 0.174533, 0.523599)
bpy.context.view_layer.update()
